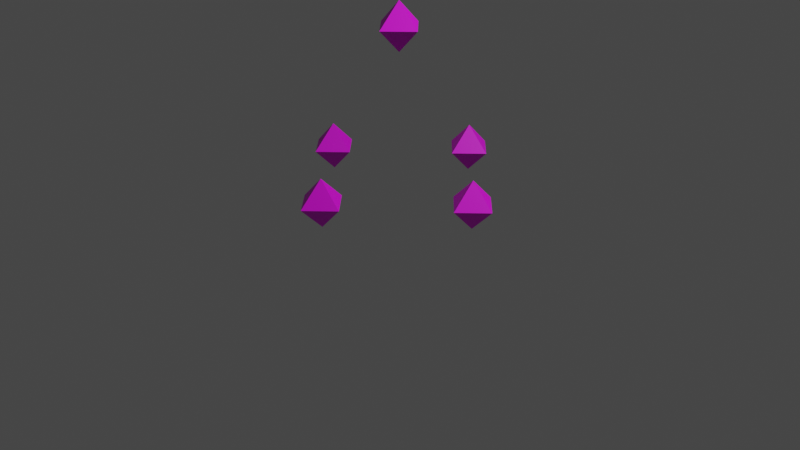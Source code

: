 # Source: Transfer.blend  (saved by Blender 3.6.13; exported with 4.5.12 LTS)
import bpy
from mathutils import Matrix  # noqa: F401  (used for matrix-valued properties, if any)

bpy.ops.wm.read_factory_settings(use_empty=True)
scene = bpy.context.scene
scene.name = 'Scene'

# ---- collections
col_collection = bpy.data.collections.new('Collection'); scene.collection.children.link(col_collection)

# ---- images (referenced by path relative to the original .blend; pixels are not part of the script)
import os
ASSET_DIR = os.environ.get("B2B_ASSET_DIR", "")  # directory of the original .blend (textures are referenced by path, not embedded)
HERE = os.path.dirname(os.path.abspath(__file__))  # packed textures are extracted next to this script under _unpacked/

def load_image(name, relpath, width, height, colorspace="sRGB"):
    """Load a texture the original file referenced (path relative to the .blend, or extracted next to this script)."""
    p = next((c for c in (os.path.join(HERE, relpath), os.path.join(ASSET_DIR, relpath)) if relpath and os.path.exists(c)), "")
    if p:
        img = bpy.data.images.load(p, check_existing=True)
        img.name = name
    else:  # same state as the original file: an image datablock whose file is absent (Cycles renders it pink)
        img = bpy.data.images.new(name, width, height)
        img.source = "FILE"
        img.filepath = "//" + (relpath or name)
    img.colorspace_settings.name = colorspace
    return img
img_texture_png = load_image('Texture.png', 'Texture.png', 1024, 1024, 'sRGB')

# ---- materials (node trees are filled in below, after node groups)
mat_material = bpy.data.materials.new('Material')
mat_material.alpha_threshold = 0.0
mat_material.use_transparent_shadow = False
mat_material.roughness = 0.5
mat_material.line_color = (0.0, 0.0, 0.0, 1.0)

# ---- material node trees
mat_material.use_nodes = True; mat_material.node_tree.nodes.clear()
_N = mat_material.node_tree.nodes; _L = mat_material.node_tree.links
n0 = _N.new('ShaderNodeOutputMaterial'); n0.name = 'Material Output'; n0.location = (300, 300)
n1 = _N.new('ShaderNodeBsdfPrincipled'); n1.name = 'Principled BSDF'; n1.location = (10, 300)
n1.distribution = 'GGX'
n1.subsurface_method = 'RANDOM_WALK_SKIN'
n1.inputs[3].default_value = 1.45
n1.inputs[27].default_value = (0.0, 0.0, 0.0, 1.0)
n1.inputs[28].default_value = 1.0
n2 = _N.new('ShaderNodeTexImage'); n2.name = '画像テクスチャ'; n2.location = (-280, 280)
n2.image = img_texture_png
_L.new(n1.outputs[0], n0.inputs[0])
_L.new(n2.outputs[0], n1.inputs[0])
n0.is_active_output = True

# ---- world
world_world = bpy.data.worlds.new('World'); scene.world = world_world
world_world.use_nodes = True; world_world.node_tree.nodes.clear()
_N = world_world.node_tree.nodes; _L = world_world.node_tree.links
n0 = _N.new('ShaderNodeOutputWorld'); n0.name = 'World Output'; n0.location = (300, 300)
n1 = _N.new('ShaderNodeBackground'); n1.name = 'Background'; n1.location = (10, 300)
n1.inputs[0].default_value = (0.05088, 0.05088, 0.05088, 1.0)
_L.new(n1.outputs[0], n0.inputs[0])
n0.is_active_output = True
world_world.color = (0.05088, 0.05088, 0.05088)
world_world.use_sun_shadow = False
world_world.sun_shadow_jitter_overblur = 0.0

# ---- cameras
cam_camera = bpy.data.cameras.new('Camera')
cam_camera.clip_end = 100.0
cam_camera.ortho_scale = 7.314

# ---- lights
light_light = bpy.data.lights.new('Light', 'POINT')
light_light.transmission_factor = 0.0
light_light.energy = 1000.0
light_light.shadow_soft_size = 0.1
light_light.shadow_maximum_resolution = 0.006
light_light.use_absolute_resolution = True

# ---- meshes
me_cube = bpy.data.meshes.new('Cube')
me_cube.from_pydata([(0.0, 1.0, 0.75), (1.0, 0.0, 0.25), (1.0, 0.0, 0.75), (1.0, -0.25, 0.5), (0.0, 0.25, 2.0), (0.0, 1.0, 0.25), (-1.0, -0.25, 0.5), (-1.0, 0.0, 0.25), (-0.25, -1.0, 0.5), (1.0, 0.25, 0.5), (0.25, 0.0, 2.0), (0.25, 1.0, 0.5), (0.0, -1.0, 0.75), (-0.25, 0.0, 2.0), (0.25, -1.0, 0.5), (0.0, -0.25, 2.0), (0.0, -1.0, 0.25), (-0.25, 1.0, 0.5), (-1.0, 0.25, 0.5), (-1.0, 0.0, 0.75), (0.0, -1.25, 0.5), (4.377e-08, 1.25, 0.5), (1.25, 0.0, 0.5), (0.0, -0.75, 0.5), (4.377e-08, 0.75, 0.5), (-1.25, 0.0, 0.5), (0.75, 0.0, 0.5), (0.0, 0.0, 2.25), (-0.75, 0.0, 0.5), (0.0, 0.0, 1.75)], [], [(13, 15, 27), (14, 12, 20), (19, 18, 25), (2, 3, 22), (0, 11, 21), (8, 16, 20), (16, 14, 20), (12, 8, 20), (14, 23, 12), (8, 23, 16), (16, 23, 14), (12, 23, 8), (17, 0, 21), (0, 24, 11), (11, 5, 21), (5, 17, 21), (17, 24, 0), (11, 24, 5), (5, 24, 17), (3, 1, 22), (9, 2, 22), (1, 9, 22), (2, 26, 3), (3, 26, 1), (9, 26, 2), (1, 26, 9), (6, 19, 25), (7, 6, 25), (18, 7, 25), (19, 28, 18), (6, 28, 19), (7, 28, 6), (18, 28, 7), (13, 29, 15), (4, 13, 27), (10, 4, 27), (15, 10, 27), (4, 29, 13), (10, 29, 4), (15, 29, 10)])
_uv = me_cube.uv_layers.new(name='UVMap')
_uv.uv.foreach_set('vector', [0.5774, 0.5833, 0.7217, 0.6667, 0.5774, 0.75, 0.7217, 0.4167, 0.5774, 0.5, 0.5774, 0.3333, 0.5773, 0.25, 0.433, 0.1667, 0.5773, 0.08333, 0.1443, 0.25, -5.395e-09, 0.1667, 0.1443, 0.08333, 0.2887, 1.0, 0.1443, 0.9167, 0.2887, 0.8333, 0.2887, 0.1667, 0.2887, 3.906e-08, 0.433, 0.08333, 0.7217, 0.25, 0.7217, 0.4167, 0.5774, 0.3333, 0.433, 0.25, 0.2887, 0.1667, 0.433, 0.08333, 0.1443, 0.1667, 0.2887, 0.08333, 0.2887, 0.25, 0.5774, 0.8333, 0.433, 0.9167, 0.433, 0.75, 0.1443, -6.278e-09, 0.2887, 0.08333, 0.1443, 0.1667, 0.5773, 1.0, 0.433, 0.9167, 0.5774, 0.8333, 0.2887, 0.4167, 0.1443, 0.5, 0.1443, 0.3333, 0.433, 1.0, 0.2887, 0.9167, 0.433, 0.8333, 0.1443, 0.9167, 0.1443, 0.75, 0.2887, 0.8333, 0.2887, 0.25, 0.2887, 0.4167, 0.1443, 0.3333, 0.1443, 0.5833, 0.2887, 0.6667, 0.1443, 0.75, 0.433, 0.8333, 0.2887, 0.9167, 0.2887, 0.75, 0.2887, 0.5, 0.2887, 0.6667, 0.1443, 0.5833, -5.395e-09, 0.1667, 0.0, 0.0, 0.1443, 0.08333, 0.5773, 0.3333, 0.5774, 0.5, 0.433, 0.4167, 0.433, 0.25, 0.5773, 0.3333, 0.433, 0.4167, 0.2887, 0.5, 0.2887, 0.3333, 0.433, 0.4167, 0.433, 0.4167, 0.2887, 0.3333, 0.433, 0.25, 0.5774, 0.8333, 0.7217, 0.9167, 0.5774, 1.0, 0.7217, 0.75, 0.7217, 0.9167, 0.5774, 0.8333, 0.433, 0.6667, 0.2887, 0.75, 0.2887, 0.5833, 0.433, 0.5, 0.433, 0.6667, 0.2887, 0.5833, 0.433, 0.1667, 0.433, -8.603e-09, 0.5773, 0.08333, 0.5774, 0.25, 0.5774, 0.08333, 0.7217, 0.1667, 0.433, 0.5833, 0.5774, 0.6667, 0.433, 0.75, 0.5774, 0.5, 0.5774, 0.6667, 0.433, 0.5833, 0.7217, 0.1667, 0.5774, 0.08333, 0.7217, -8.603e-09, 0.5774, 0.5833, 0.7217, 0.5, 0.7217, 0.6667, 0.7217, 0.08333, 0.866, 0.1667, 0.7217, 0.25, 0.7217, 0.3333, 0.866, 0.4167, 0.7217, 0.5, 0.7217, 0.5833, 0.866, 0.6667, 0.7217, 0.75, 0.7217, 0.08333, 0.866, 0.0, 0.866, 0.1667, 0.7217, 0.3333, 0.866, 0.25, 0.866, 0.4167, 0.7217, 0.5833, 0.866, 0.5, 0.866, 0.6667])
_ca = me_cube.color_attributes.new('属性', 'BYTE_COLOR', 'CORNER')
_ca.data.foreach_set('color', [1.0, 1.0, 1.0, 1.0, 1.0, 1.0, 1.0, 1.0, 1.0, 1.0, 1.0, 1.0, 1.0, 1.0, 1.0, 1.0, 1.0, 1.0, 1.0, 1.0, 1.0, 1.0, 1.0, 1.0, 1.0, 1.0, 1.0, 1.0, 1.0, 1.0, 1.0, 1.0, 1.0, 1.0, 1.0, 1.0, 1.0, 1.0, 1.0, 1.0, 1.0, 1.0, 1.0, 1.0, 1.0, 1.0, 1.0, 1.0, 1.0, 1.0, 1.0, 1.0, 1.0, 1.0, 1.0, 1.0, 1.0, 1.0, 1.0, 1.0, 1.0, 1.0, 1.0, 1.0, 1.0, 1.0, 1.0, 1.0, 1.0, 1.0, 1.0, 1.0, 1.0, 1.0, 1.0, 1.0, 1.0, 1.0, 1.0, 1.0, 1.0, 1.0, 1.0, 1.0, 1.0, 1.0, 1.0, 1.0, 1.0, 1.0, 1.0, 1.0, 1.0, 1.0, 1.0, 1.0, 1.0, 1.0, 1.0, 1.0, 1.0, 1.0, 1.0, 1.0, 1.0, 1.0, 1.0, 1.0, 1.0, 1.0, 1.0, 1.0, 1.0, 1.0, 1.0, 1.0, 1.0, 1.0, 1.0, 1.0, 1.0, 1.0, 1.0, 1.0, 1.0, 1.0, 1.0, 1.0, 1.0, 1.0, 1.0, 1.0, 1.0, 1.0, 1.0, 1.0, 1.0, 1.0, 1.0, 1.0, 1.0, 1.0, 1.0, 1.0, 1.0, 1.0, 1.0, 1.0, 1.0, 1.0, 1.0, 1.0, 1.0, 1.0, 1.0, 1.0, 1.0, 1.0, 1.0, 1.0, 1.0, 1.0, 1.0, 1.0, 1.0, 1.0, 1.0, 1.0, 1.0, 1.0, 1.0, 1.0, 1.0, 1.0, 1.0, 1.0, 1.0, 1.0, 1.0, 1.0, 1.0, 1.0, 1.0, 1.0, 1.0, 1.0, 1.0, 1.0, 1.0, 1.0, 1.0, 1.0, 1.0, 1.0, 1.0, 1.0, 1.0, 1.0, 1.0, 1.0, 1.0, 1.0, 1.0, 1.0, 1.0, 1.0, 1.0, 1.0, 1.0, 1.0, 1.0, 1.0, 1.0, 1.0, 1.0, 1.0, 1.0, 1.0, 1.0, 1.0, 1.0, 1.0, 1.0, 1.0, 1.0, 1.0, 1.0, 1.0, 1.0, 1.0, 1.0, 1.0, 1.0, 1.0, 1.0, 1.0, 1.0, 1.0, 1.0, 1.0, 1.0, 1.0, 1.0, 1.0, 1.0, 1.0, 1.0, 1.0, 1.0, 1.0, 1.0, 1.0, 1.0, 1.0, 1.0, 1.0, 1.0, 1.0, 1.0, 1.0, 1.0, 1.0, 1.0, 1.0, 1.0, 1.0, 1.0, 1.0, 1.0, 1.0, 1.0, 1.0, 1.0, 1.0, 1.0, 1.0, 1.0, 1.0, 1.0, 1.0, 1.0, 1.0, 1.0, 1.0, 1.0, 1.0, 1.0, 1.0, 1.0, 1.0, 1.0, 1.0, 1.0, 1.0, 1.0, 1.0, 1.0, 1.0, 1.0, 1.0, 1.0, 1.0, 1.0, 1.0, 1.0, 1.0, 1.0, 1.0, 1.0, 1.0, 1.0, 1.0, 1.0, 1.0, 1.0, 1.0, 1.0, 1.0, 1.0, 1.0, 1.0, 1.0, 1.0, 1.0, 1.0, 1.0, 1.0, 1.0, 1.0, 1.0, 1.0, 1.0, 1.0, 1.0, 1.0, 1.0, 1.0, 1.0, 1.0, 1.0, 1.0, 1.0, 1.0, 1.0, 1.0, 1.0, 1.0, 1.0, 1.0, 1.0, 1.0, 1.0, 1.0, 1.0, 1.0, 1.0, 1.0, 1.0, 1.0, 1.0, 1.0, 1.0, 1.0, 1.0, 1.0, 1.0, 1.0, 1.0, 1.0, 1.0, 1.0, 1.0, 1.0, 1.0, 1.0, 1.0, 1.0, 1.0, 1.0, 1.0, 1.0, 1.0, 1.0, 1.0, 1.0, 1.0, 1.0, 1.0, 1.0, 1.0, 1.0, 1.0, 1.0, 1.0, 1.0, 1.0, 1.0, 1.0, 1.0, 1.0, 1.0, 1.0, 1.0, 1.0, 1.0, 1.0, 1.0, 1.0, 1.0, 1.0, 1.0, 1.0, 1.0, 1.0, 1.0, 1.0, 1.0, 1.0, 1.0, 1.0, 1.0, 1.0, 1.0, 1.0, 1.0, 1.0, 1.0, 1.0, 1.0, 1.0, 1.0, 1.0, 1.0, 1.0, 1.0, 1.0, 1.0, 1.0, 1.0, 1.0, 1.0, 1.0, 1.0, 1.0, 1.0, 1.0, 1.0, 1.0, 1.0, 1.0, 1.0, 1.0, 1.0, 1.0, 1.0, 1.0, 1.0, 1.0, 1.0, 1.0, 1.0, 1.0, 1.0, 1.0, 1.0, 1.0, 1.0, 1.0, 1.0, 1.0, 1.0, 1.0, 1.0, 1.0, 1.0, 1.0, 1.0, 1.0, 1.0, 1.0])
me_cube.materials.append(mat_material)
me_cube.use_mirror_vertex_groups = False
me_cube.update()
arm_x = bpy.data.armatures.new('アーマチュア')  # bones are not reproduced

# ---- objects
ob_cube = bpy.data.objects.new('Cube', me_cube)
ob_light = bpy.data.objects.new('Light', light_light)
ob_camera = bpy.data.objects.new('Camera', cam_camera)
ob_armature = bpy.data.objects.new('Armature', arm_x)

# ---- transforms, parenting, visibility, modifiers, constraints
ob_cube.parent = ob_armature
ob_cube.location = (0.0, 0.0, 0.0)
ob_cube.lock_rotations_4d = False
ob_cube.empty_display_type = 'ARROWS'
ob_cube.lineart.crease_threshold = 0.0
_vg = ob_cube.vertex_groups.new(name='Bone')
for _i, _w in zip([0, 1, 2, 3, 4, 5, 6, 7, 8, 9, 10, 11, 12, 13, 14, 15, 16, 17, 18, 19, 20, 21, 22, 23, 24, 25, 26, 28], [0.001087, 0.006932, 0.001451, 0.0001871, 0.0, 1.076e-05, 0.0009101, 0.003026, 0.002577, 0.0005663, 0.0, 0.002564, 0.001221, 0.0, 5.619e-06, 0.0, 1.902e-08, 0.0002031, 1.076e-05, 0.0002031, 0.0006105, 0.001384, 0.0003767, 0.0006105, 0.001384, 0.0004604, 0.0003767, 0.0004604]): _vg.add([_i], _w, 'REPLACE')
_vg = ob_cube.vertex_groups.new(name='Bone.001')
for _i, _w in zip([0, 1, 2, 3, 4, 5, 6, 7, 8, 9, 10, 11, 12, 13, 14, 15, 16, 17, 18, 19, 20, 21, 22, 23, 24, 25, 26, 27, 28, 29], [3.708e-08, 7.888e-10, 1.214e-08, 3.003e-06, 0.9843, 2.374e-11, 8.209e-07, 8.068e-06, 4.031e-09, 4.544e-09, 0.9777, 9.572e-07, 2.994e-05, 0.9996, 1.371e-06, 0.9953, 3.894e-10, 0.0, 6.23e-10, 0.0, 1.497e-05, 4.786e-07, 1.504e-06, 1.497e-05, 4.786e-07, 4.108e-07, 1.504e-06, 0.9898, 4.108e-07, 0.9898]): _vg.add([_i], _w, 'REPLACE')
_vg = ob_cube.vertex_groups.new(name='Bone.002')
for _i, _w in zip([0, 1, 2, 3, 4, 5, 6, 7, 8, 9, 10, 11, 12, 13, 14, 15, 16, 17, 18, 19, 20, 21, 22, 23, 24, 25, 26, 27, 28, 29], [0.0, 7.908e-05, 1.241e-12, 2.873e-09, 6.39e-08, 5.825e-06, 0.0, 6.705e-06, 0.9998, 0.0001088, 4.773e-06, 0.0, 0.9999, 0.0, 1.0, 1.043e-09, 0.9999, 2.462e-11, 2.949e-05, 2.448e-09, 0.9999, 4.608e-12, 4.306e-06, 0.9999, 3.005e-10, 8.709e-05, 5.44e-05, 3.247e-08, 3.261e-07, 3.247e-08]): _vg.add([_i], _w, 'REPLACE')
_vg = ob_cube.vertex_groups.new(name='Bone.003')
for _i, _w in zip([0, 1, 2, 3, 4, 5, 6, 7, 8, 9, 10, 11, 12, 13, 14, 15, 16, 17, 18, 19, 21, 22, 24, 26, 27, 29], [0.9986, 1.405e-07, 1.43e-06, 5.378e-07, 5.414e-09, 1.0, 0.0, 0.0, 0.0, 1.472e-07, 1.182e-06, 0.9999, 0.0, 0.009985, 0.0, 4.145e-06, 0.0, 0.9995, 0.0, 0.0, 0.9997, 3.425e-07, 0.9997, 3.425e-07, 2.075e-06, 2.075e-06]): _vg.add([_i], _w, 'REPLACE')
_vg = ob_cube.vertex_groups.new(name='Bone.004')
for _i, _w in zip([0, 1, 2, 3, 4, 5, 6, 7, 8, 9, 10, 11, 12, 13, 14, 15, 16, 17, 18, 19, 20, 21, 22, 23, 24, 25, 26, 27, 28, 29], [1.627e-10, 0.9985, 0.9999, 0.999, 2.761e-08, 2.121e-11, 0.0, 0.0, 2.805e-09, 1.0, 5.201e-06, 1.848e-06, 2.85e-10, 8.639e-08, 2.811e-09, 2.308e-05, 1.98e-09, 4.867e-09, 7.533e-12, 9.111e-09, 1.132e-09, 9.263e-07, 0.9995, 1.132e-09, 9.263e-07, 3.766e-12, 0.9995, 1.156e-05, 3.766e-12, 1.156e-05]): _vg.add([_i], _w, 'REPLACE')
_vg = ob_cube.vertex_groups.new(name='Bone.005')
for _i, _w in zip([0, 1, 2, 3, 4, 5, 6, 7, 8, 9, 10, 11, 12, 13, 14, 15, 16, 17, 18, 19, 20, 23, 25, 27, 28, 29], [0.0, 0.0, 0.0, 0.0, 9.885e-07, 0.0, 1.0, 1.0, 1.689e-06, 0.0, 3.405e-05, 0.0, 3.402e-08, 4.071e-07, 5.819e-11, 3.6e-11, 0.0001338, 0.0, 1.0, 1.0, 6.69e-05, 6.69e-05, 1.0, 4.943e-07, 1.0, 4.943e-07]): _vg.add([_i], _w, 'REPLACE')
_m = ob_cube.modifiers.new('アーマチュア', 'ARMATURE')
_m.object = ob_armature
ob_light.location = (4.076, 1.005, 5.904)
ob_light.rotation_euler = (0.6503, 0.05522, 1.866)
ob_light.lock_rotations_4d = False
ob_light.empty_display_type = 'ARROWS'
ob_light.color = (0.0, 0.0, 0.0, 0.0)
ob_light.lineart.crease_threshold = 0.0
ob_camera.location = (7.359, -6.926, 4.958)
ob_camera.rotation_euler = (1.109, 0.0, 0.8149)
ob_camera.lock_rotations_4d = False
ob_camera.empty_display_type = 'ARROWS'
ob_camera.color = (0.0, 0.0, 0.0, 0.0)
ob_camera.display_type = 'WIRE'
ob_camera.lineart.crease_threshold = 0.0
ob_armature.location = (0.0, 0.0, 0.0)
ob_armature.show_in_front = True

# ---- collection membership
col_collection.objects.link(ob_cube)
col_collection.objects.link(ob_light)
col_collection.objects.link(ob_camera)
col_collection.objects.link(ob_armature)

# ---- scene / render settings (as saved in the file)
scene.camera = ob_camera
scene.frame_start = 1; scene.frame_end = 250; scene.frame_set(6)
scene.render.engine = 'BLENDER_EEVEE_NEXT'
scene.cycles.sampling_pattern = 'TABULATED_SOBOL'
scene.view_settings.view_transform = 'Filmic'
bpy.context.view_layer.update()
